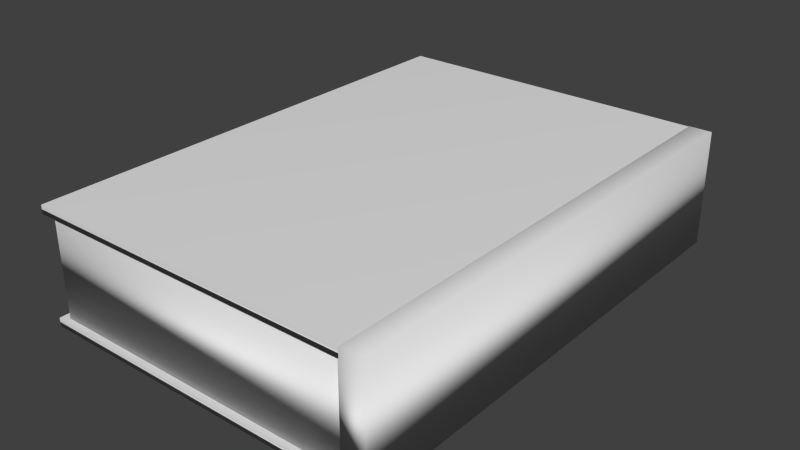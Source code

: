 # Source: book.blend  (saved by Blender 2.75.0; exported with 4.5.12 LTS)
import bpy
from mathutils import Matrix  # noqa: F401  (used for matrix-valued properties, if any)

bpy.ops.wm.read_factory_settings(use_empty=True)
scene = bpy.context.scene
scene.name = 'Scene'

# ---- collections
col_collection_1 = bpy.data.collections.new('Collection 1'); scene.collection.children.link(col_collection_1)

# ---- world
world_world = bpy.data.worlds.new('World'); scene.world = world_world
world_world.color = (0.05088, 0.05088, 0.05088)
world_world.use_sun_shadow = False
world_world.sun_shadow_jitter_overblur = 0.0
world_world.cycles.sampling_method = 'MANUAL'
world_world.cycles.sample_map_resolution = 256

# ---- meshes
me_cube_003 = bpy.data.meshes.new('Cube.003')
me_cube_003.from_pydata([(-0.07041, -1.0, -1.129), (-0.07041, -1.0, 1.129), (-0.07041, 1.0, -1.129), (-0.07041, 1.0, 1.129), (0.07041, -1.0, -1.129), (0.07041, -1.0, 1.129), (0.07041, 1.0, -1.129), (0.07041, 1.0, 1.129)], [], [(1, 3, 2, 0), (3, 7, 6, 2), (7, 5, 4, 6), (5, 1, 0, 4), (0, 2, 6, 4), (5, 7, 3, 1)])
me_cube_003.polygons.foreach_set('use_smooth', [True] * 6)
me_cube_003.use_remesh_preserve_volume = False
me_cube_003.use_remesh_preserve_attributes = False
me_cube_003.use_mirror_vertex_groups = False
me_cube_003.update()
me_cube = bpy.data.meshes.new('Cube')
me_cube.from_pydata([(-1.0, -1.0, -1.0), (-1.0, -1.0, 1.0), (-1.0, 1.0, -1.0), (-1.0, 1.0, 1.0), (1.0, -1.0, -1.0), (1.0, -1.0, 1.0), (1.0, 1.0, -1.0), (1.0, 1.0, 1.0)], [], [(1, 3, 2, 0), (3, 7, 6, 2), (7, 5, 4, 6), (5, 1, 0, 4), (0, 2, 6, 4), (5, 7, 3, 1)])
me_cube.polygons.foreach_set('use_smooth', [True] * 6)
_uv = me_cube.uv_layers.new(name='UVMap')
_uv.uv.foreach_set('vector', [0.0, 0.0, 0.0, 0.0, 0.0, 0.0, 0.0, 0.0, 0.0, 0.0, 0.0, 0.0, 0.0, 0.0, 0.0, 0.0, 0.0, 0.0, 0.0, 0.0, 0.0, 0.0, 0.0, 0.0, 0.0, 0.0, 0.0, 0.0, 0.0, 0.0, 0.0, 0.0, 0.0, 0.0, 0.0, 0.0, 0.0, 0.0, 0.0, 0.0, -0.01384, -0.00132, 1.014, -0.001321, 1.014, 0.9911, -0.01384, 0.9911])
me_cube.use_remesh_preserve_volume = False
me_cube.use_remesh_preserve_attributes = False
me_cube.use_mirror_vertex_groups = False
me_cube.update()
me_cube_002 = bpy.data.meshes.new('Cube.002')
me_cube_002.from_pydata([(-1.0, -1.0, -1.0), (-1.0, -1.0, 1.0), (-1.0, 1.0, -1.0), (-1.0, 1.0, 1.0), (1.0, -1.0, -1.0), (1.0, -1.0, 1.0), (1.0, 1.0, -1.0), (1.0, 1.0, 1.0)], [], [(1, 3, 2, 0), (3, 7, 6, 2), (7, 5, 4, 6), (5, 1, 0, 4), (0, 2, 6, 4), (5, 7, 3, 1)])
me_cube_002.polygons.foreach_set('use_smooth', [True] * 6)
_uv = me_cube_002.uv_layers.new(name='UVMap')
_uv.uv.foreach_set('vector', [0.0, 0.0, 0.0, 0.0, 0.0, 0.0, 0.0, 0.0, 0.0, 0.0, 0.0, 0.0, 0.0, 0.0, 0.0, 0.0, 0.0, 0.0, 0.0, 0.0, 0.0, 0.0, 0.0, 0.0, 0.0, 0.0, 0.0, 0.0, 0.0, 0.0, 0.0, 0.0, 0.007375, 0.9947, 8.213e-05, 8.213e-05, 0.9999, 8.213e-05, 0.9926, 0.9947, 0.0, 0.0, 0.0, 0.0, 0.0, 0.0, 0.0, 0.0])
me_cube_002.use_remesh_preserve_volume = False
me_cube_002.use_remesh_preserve_attributes = False
me_cube_002.use_mirror_vertex_groups = False
me_cube_002.update()
me_cube_001 = bpy.data.meshes.new('Cube.001')
me_cube_001.from_pydata([(-0.9766, -0.9887, -0.9779), (-0.9766, -0.9887, 0.9779), (-0.9766, 0.9887, -0.9779), (-0.9766, 0.9887, 0.9779), (0.9766, -0.9887, -0.9779), (0.9766, -0.9887, 0.9779), (0.9766, 0.9887, -0.9779), (0.9766, 0.9887, 0.9779)], [], [(1, 3, 2, 0), (3, 7, 6, 2), (7, 5, 4, 6), (5, 1, 0, 4), (0, 2, 6, 4), (5, 7, 3, 1)])
me_cube_001.polygons.foreach_set('use_smooth', [True] * 6)
_uv = me_cube_001.uv_layers.new(name='UVMap')
_uv.uv.foreach_set('vector', [8.168e-05, 8.168e-05, 0.9999, 8.168e-05, 0.9999, 0.9873, 0.01467, 0.9922, 0.9986, 0.9999, 9.992e-05, 0.9999, 9.992e-05, 9.992e-05, 0.9986, 9.992e-05, 0.9999, 0.989, 9.943e-05, 0.989, 9.946e-05, 9.943e-05, 0.9999, 9.943e-05, 0.9986, 0.9999, 0.0001, 0.9999, 9.992e-05, 9.998e-05, 0.9986, 9.992e-05, 9.937e-05, 9.937e-05, 0.9999, 9.937e-05, 0.9999, 0.9877, 9.955e-05, 0.9877, 9.937e-05, 9.94e-05, 0.9999, 9.937e-05, 0.9999, 0.9877, 9.955e-05, 0.9877])
me_cube_001.use_remesh_preserve_volume = False
me_cube_001.use_remesh_preserve_attributes = False
me_cube_001.use_mirror_vertex_groups = False
me_cube_001.update()

# ---- objects
ob_hinge = bpy.data.objects.new('hinge', me_cube_003)
ob_front_cover = bpy.data.objects.new('front_cover', me_cube)
ob_back_cover = bpy.data.objects.new('back_cover', me_cube_002)
ob_pages = bpy.data.objects.new('pages', me_cube_001)

# ---- transforms, parenting, visibility, modifiers, constraints
ob_hinge.location = (0.0, 0.0, 0.2121)
ob_hinge.scale = (0.5227, 0.7837, 0.1647)
ob_hinge.lineart.crease_threshold = 0.0
ob_front_cover.parent = ob_hinge
ob_front_cover.matrix_parent_inverse = Matrix(((1.913, 0.0, -2.384e-07, -0.8276), (0.0, 1.276, 0.0, 0.004249), (0.0, 0.0, 6.073, -1.288), (0.0, 0.0, 0.0, 1.0)))
ob_front_cover.location = (-0.1245, -0.00333, 0.3831)
ob_front_cover.scale = (0.5227, 0.7837, 0.01325)
ob_front_cover.lineart.crease_threshold = 0.0
ob_back_cover.parent = ob_hinge
ob_back_cover.matrix_parent_inverse = Matrix(((1.913, 0.0, -2.384e-07, -0.8276), (0.0, 1.276, 0.0, 0.004249), (0.0, 0.0, 6.073, -1.288), (0.0, 0.0, 0.0, 1.0)))
ob_back_cover.location = (-0.1245, -0.00333, 0.03911)
ob_back_cover.scale = (0.5227, 0.7837, 0.01325)
ob_back_cover.lineart.crease_threshold = 0.0
ob_pages.parent = ob_hinge
ob_pages.matrix_parent_inverse = Matrix(((1.913, 0.0, -2.384e-07, -0.8276), (0.0, 1.276, 0.0, 0.004249), (0.0, 0.0, 6.073, -1.288), (0.0, 0.0, 0.0, 1.0)))
ob_pages.location = (-0.1187, -0.00333, 0.2128)
ob_pages.scale = (0.514, 0.7759, 0.1647)
ob_pages.lineart.crease_threshold = 0.0

# ---- collection membership
col_collection_1.objects.link(ob_hinge)
col_collection_1.objects.link(ob_front_cover)
col_collection_1.objects.link(ob_back_cover)
col_collection_1.objects.link(ob_pages)

# ---- scene / render settings (as saved in the file)
scene.frame_start = 1; scene.frame_end = 250; scene.frame_set(1)
scene.render.engine = 'BLENDER_EEVEE_NEXT'
scene.render.resolution_percentage = 50
scene.render.dither_intensity = 0.0
scene.cycles.use_denoising = False
scene.cycles.samples = 10
scene.cycles.sampling_pattern = 'TABULATED_SOBOL'
scene.cycles.light_sampling_threshold = 0.0
scene.cycles.use_adaptive_sampling = False
scene.cycles.use_light_tree = False
scene.cycles.blur_glossy = 0.0
scene.cycles.pixel_filter_type = 'GAUSSIAN'
scene.cycles.sample_clamp_indirect = 0.0
scene.view_settings.view_transform = 'Standard'
bpy.context.view_layer.update()

# ---- added for rendering (the .blend has no active camera and no usable light): camera, sun
cam_auto = bpy.data.cameras.new('AutoCamera')
cam_auto.lens = 50.0
cam_auto.sensor_width = 36.0
cam_auto.clip_end = 1000.0
ob_auto_camera = bpy.data.objects.new('AutoCamera', cam_auto)
scene.collection.objects.link(ob_auto_camera)
ob_auto_camera.location = (1.292, -2.17616, 1.66272)
ob_auto_camera.rotation_euler = (1.09748, -7.21219e-08, 0.694738)
scene.camera = ob_auto_camera
light_auto_sun = bpy.data.lights.new('AutoSun', 'SUN')
light_auto_sun.energy = 3.0
light_auto_sun.angle = 0.0523599
ob_auto_sun = bpy.data.objects.new('AutoSun', light_auto_sun)
scene.collection.objects.link(ob_auto_sun)
ob_auto_sun.rotation_euler = (0.872665, 0.174533, 0.523599)
bpy.context.view_layer.update()
